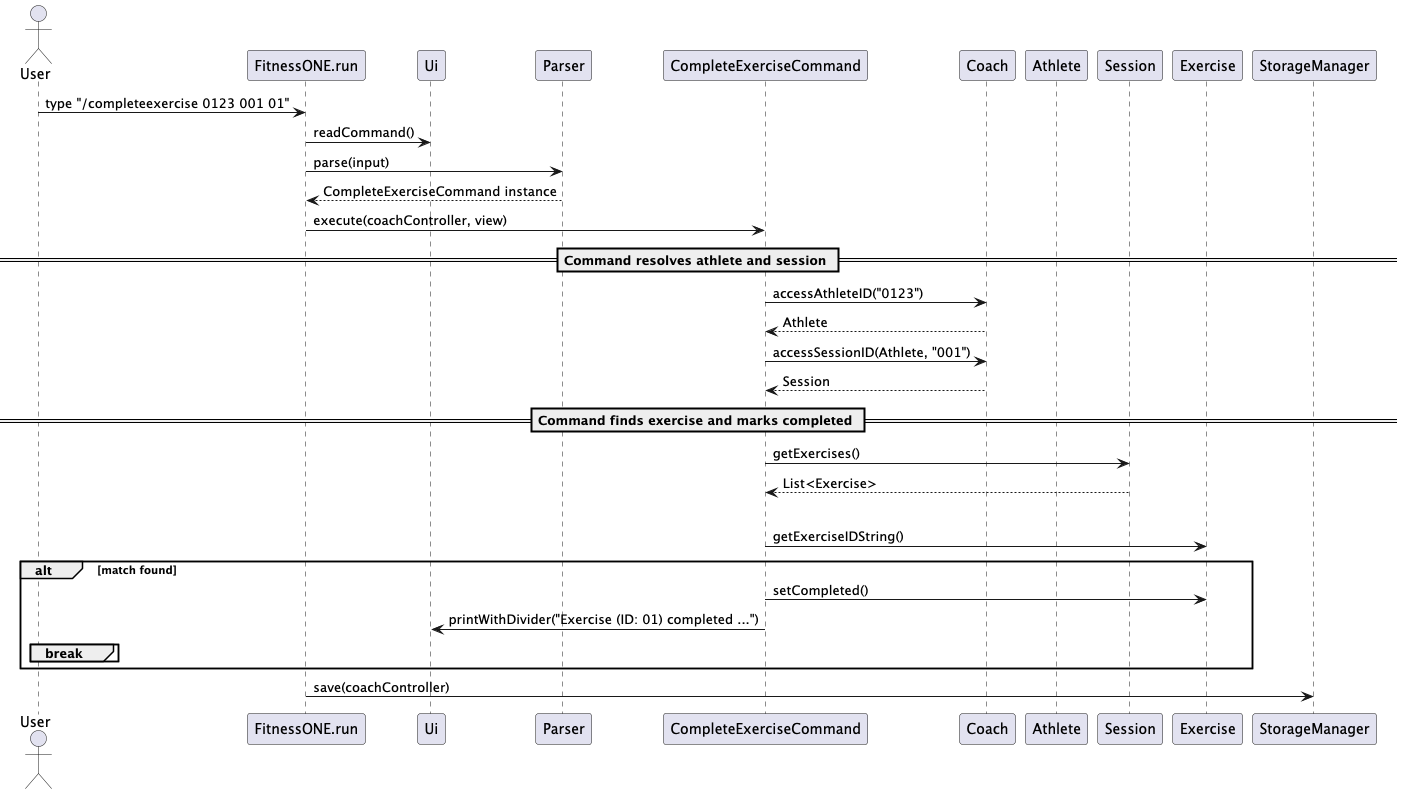

The diagram above was rendered by PlantUML. Its source (embedded in the PNG):
@startuml
actor User
participant FitnessONE as "FitnessONE.run"
participant Ui as "Ui"
participant Parser as "Parser"
participant CompleteCmd as "CompleteExerciseCommand"
participant Coach as "Coach"
participant Athlete as "Athlete"
participant Session as "Session"
participant Exercise as "Exercise"
participant Storage as "StorageManager"

User -> FitnessONE : type "/completeexercise 0123 001 01"
FitnessONE -> Ui : readCommand()
FitnessONE -> Parser : parse(input)
Parser --> FitnessONE : CompleteExerciseCommand instance
FitnessONE -> CompleteCmd : execute(coachController, view)

== Command resolves athlete and session ==
CompleteCmd -> Coach : accessAthleteID("0123")
Coach --> CompleteCmd : Athlete
CompleteCmd -> Coach : accessSessionID(Athlete, "001")
Coach --> CompleteCmd : Session

== Command finds exercise and marks completed ==
CompleteCmd -> Session : getExercises()
Session --> CompleteCmd : List<Exercise>
loop check exercises
    CompleteCmd -> Exercise : getExerciseIDString()
    alt match found
        CompleteCmd -> Exercise : setCompleted()
        CompleteCmd -> Ui : printWithDivider("Exercise (ID: 01) completed ...")
        break
    end
end
FitnessONE -> Storage : save(coachController)

@enduml